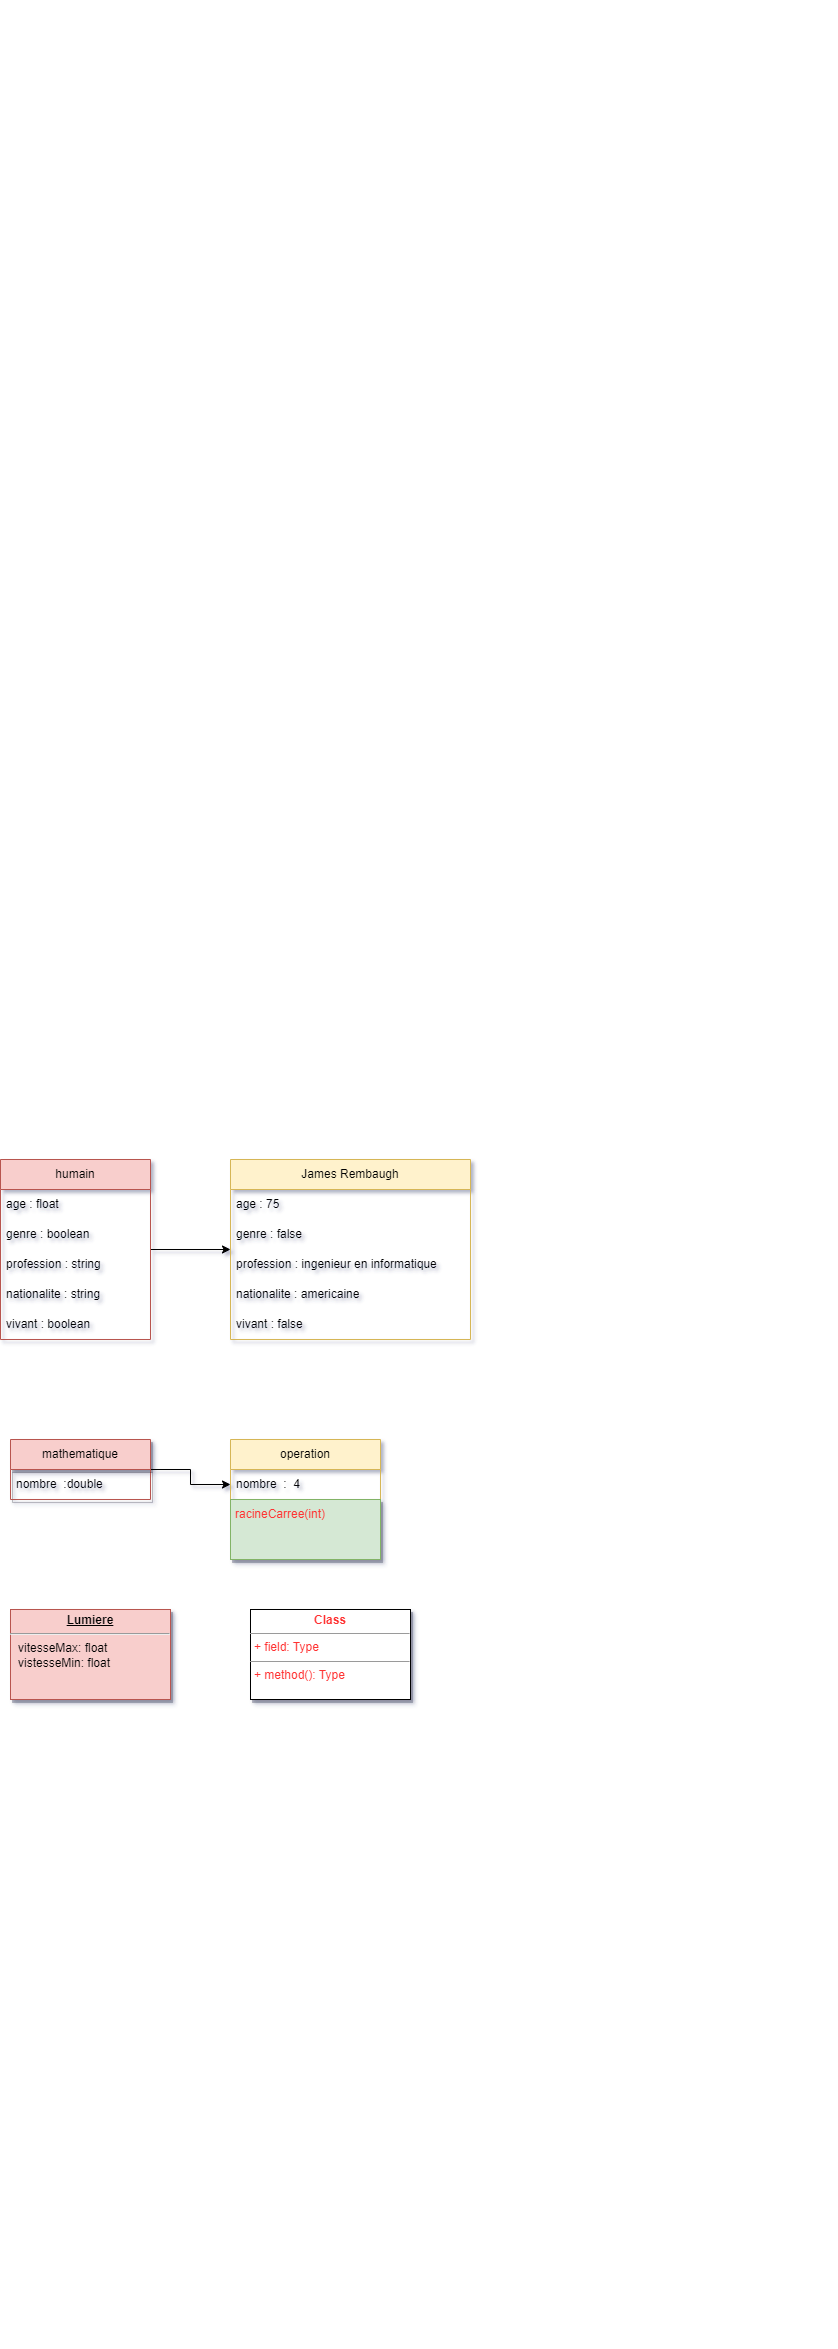

The diagram above was exported from draw.io. Its source (the exported page's mxGraphModel, read from the mxfile embedded in the PNG):
<mxGraphModel dx="1066" dy="1935" grid="1" gridSize="10" guides="1" tooltips="1" connect="1" arrows="1" fold="1" page="1" pageScale="1" pageWidth="827" pageHeight="1169" math="0" shadow="0">
  <root>
    <mxCell id="WIyWlLk6GJQsqaUBKTNV-0" />
    <mxCell id="WIyWlLk6GJQsqaUBKTNV-1" parent="WIyWlLk6GJQsqaUBKTNV-0" />
    <mxCell id="DyU5dBXvhhEzZxT_ccNl-29" style="edgeStyle=orthogonalEdgeStyle;rounded=0;orthogonalLoop=1;jettySize=auto;html=1;" edge="1" parent="WIyWlLk6GJQsqaUBKTNV-1" source="DyU5dBXvhhEzZxT_ccNl-14" target="DyU5dBXvhhEzZxT_ccNl-21">
      <mxGeometry relative="1" as="geometry" />
    </mxCell>
    <mxCell id="DyU5dBXvhhEzZxT_ccNl-14" value="humain" style="swimlane;fontStyle=0;childLayout=stackLayout;horizontal=1;startSize=30;horizontalStack=0;resizeParent=1;resizeParentMax=0;resizeLast=0;collapsible=1;marginBottom=0;whiteSpace=wrap;html=1;fillColor=#f8cecc;strokeColor=#b85450;" vertex="1" parent="WIyWlLk6GJQsqaUBKTNV-1">
      <mxGeometry y="-10" width="150" height="180" as="geometry" />
    </mxCell>
    <mxCell id="DyU5dBXvhhEzZxT_ccNl-15" value="age : float" style="text;strokeColor=none;fillColor=none;align=left;verticalAlign=middle;spacingLeft=4;spacingRight=4;overflow=hidden;points=[[0,0.5],[1,0.5]];portConstraint=eastwest;rotatable=0;whiteSpace=wrap;html=1;" vertex="1" parent="DyU5dBXvhhEzZxT_ccNl-14">
      <mxGeometry y="30" width="150" height="30" as="geometry" />
    </mxCell>
    <mxCell id="DyU5dBXvhhEzZxT_ccNl-16" value="genre : boolean" style="text;strokeColor=none;fillColor=none;align=left;verticalAlign=middle;spacingLeft=4;spacingRight=4;overflow=hidden;points=[[0,0.5],[1,0.5]];portConstraint=eastwest;rotatable=0;whiteSpace=wrap;html=1;shadow=1;" vertex="1" parent="DyU5dBXvhhEzZxT_ccNl-14">
      <mxGeometry y="60" width="150" height="30" as="geometry" />
    </mxCell>
    <mxCell id="DyU5dBXvhhEzZxT_ccNl-18" value="profession : string" style="text;strokeColor=none;fillColor=none;align=left;verticalAlign=middle;spacingLeft=4;spacingRight=4;overflow=hidden;points=[[0,0.5],[1,0.5]];portConstraint=eastwest;rotatable=0;whiteSpace=wrap;html=1;" vertex="1" parent="DyU5dBXvhhEzZxT_ccNl-14">
      <mxGeometry y="90" width="150" height="30" as="geometry" />
    </mxCell>
    <mxCell id="DyU5dBXvhhEzZxT_ccNl-17" value="nationalite : string" style="text;strokeColor=none;fillColor=none;align=left;verticalAlign=middle;spacingLeft=4;spacingRight=4;overflow=hidden;points=[[0,0.5],[1,0.5]];portConstraint=eastwest;rotatable=0;whiteSpace=wrap;html=1;" vertex="1" parent="DyU5dBXvhhEzZxT_ccNl-14">
      <mxGeometry y="120" width="150" height="30" as="geometry" />
    </mxCell>
    <mxCell id="DyU5dBXvhhEzZxT_ccNl-20" value="vivant : boolean" style="text;strokeColor=none;fillColor=none;align=left;verticalAlign=middle;spacingLeft=4;spacingRight=4;overflow=hidden;points=[[0,0.5],[1,0.5]];portConstraint=eastwest;rotatable=0;whiteSpace=wrap;html=1;" vertex="1" parent="DyU5dBXvhhEzZxT_ccNl-14">
      <mxGeometry y="150" width="150" height="30" as="geometry" />
    </mxCell>
    <mxCell id="DyU5dBXvhhEzZxT_ccNl-21" value="James Rembaugh" style="swimlane;fontStyle=0;childLayout=stackLayout;horizontal=1;startSize=30;horizontalStack=0;resizeParent=1;resizeParentMax=0;resizeLast=0;collapsible=1;marginBottom=0;whiteSpace=wrap;html=1;fillColor=#fff2cc;strokeColor=#d6b656;" vertex="1" parent="WIyWlLk6GJQsqaUBKTNV-1">
      <mxGeometry x="230" y="-10" width="240" height="180" as="geometry" />
    </mxCell>
    <mxCell id="DyU5dBXvhhEzZxT_ccNl-22" value="age : 75" style="text;strokeColor=none;fillColor=none;align=left;verticalAlign=middle;spacingLeft=4;spacingRight=4;overflow=hidden;points=[[0,0.5],[1,0.5]];portConstraint=eastwest;rotatable=0;whiteSpace=wrap;html=1;" vertex="1" parent="DyU5dBXvhhEzZxT_ccNl-21">
      <mxGeometry y="30" width="240" height="30" as="geometry" />
    </mxCell>
    <mxCell id="DyU5dBXvhhEzZxT_ccNl-23" value="genre : false" style="text;strokeColor=none;fillColor=none;align=left;verticalAlign=middle;spacingLeft=4;spacingRight=4;overflow=hidden;points=[[0,0.5],[1,0.5]];portConstraint=eastwest;rotatable=0;whiteSpace=wrap;html=1;shadow=1;" vertex="1" parent="DyU5dBXvhhEzZxT_ccNl-21">
      <mxGeometry y="60" width="240" height="30" as="geometry" />
    </mxCell>
    <mxCell id="DyU5dBXvhhEzZxT_ccNl-24" value="profession : ingenieur en informatique" style="text;strokeColor=none;fillColor=none;align=left;verticalAlign=middle;spacingLeft=4;spacingRight=4;overflow=hidden;points=[[0,0.5],[1,0.5]];portConstraint=eastwest;rotatable=0;whiteSpace=wrap;html=1;" vertex="1" parent="DyU5dBXvhhEzZxT_ccNl-21">
      <mxGeometry y="90" width="240" height="30" as="geometry" />
    </mxCell>
    <mxCell id="DyU5dBXvhhEzZxT_ccNl-25" value="nationalite : americaine" style="text;strokeColor=none;fillColor=none;align=left;verticalAlign=middle;spacingLeft=4;spacingRight=4;overflow=hidden;points=[[0,0.5],[1,0.5]];portConstraint=eastwest;rotatable=0;whiteSpace=wrap;html=1;" vertex="1" parent="DyU5dBXvhhEzZxT_ccNl-21">
      <mxGeometry y="120" width="240" height="30" as="geometry" />
    </mxCell>
    <mxCell id="DyU5dBXvhhEzZxT_ccNl-26" value="vivant : false" style="text;strokeColor=none;fillColor=none;align=left;verticalAlign=middle;spacingLeft=4;spacingRight=4;overflow=hidden;points=[[0,0.5],[1,0.5]];portConstraint=eastwest;rotatable=0;whiteSpace=wrap;html=1;" vertex="1" parent="DyU5dBXvhhEzZxT_ccNl-21">
      <mxGeometry y="150" width="240" height="30" as="geometry" />
    </mxCell>
    <mxCell id="DyU5dBXvhhEzZxT_ccNl-42" style="edgeStyle=orthogonalEdgeStyle;rounded=0;orthogonalLoop=1;jettySize=auto;html=1;fontColor=#FF3333;entryX=0;entryY=0.5;entryDx=0;entryDy=0;" edge="1" parent="WIyWlLk6GJQsqaUBKTNV-1" source="DyU5dBXvhhEzZxT_ccNl-30" target="DyU5dBXvhhEzZxT_ccNl-35">
      <mxGeometry relative="1" as="geometry">
        <mxPoint x="220" y="330" as="targetPoint" />
      </mxGeometry>
    </mxCell>
    <mxCell id="DyU5dBXvhhEzZxT_ccNl-30" value="mathematique" style="swimlane;fontStyle=0;childLayout=stackLayout;horizontal=1;startSize=30;horizontalStack=0;resizeParent=1;resizeParentMax=0;resizeLast=0;collapsible=1;marginBottom=0;whiteSpace=wrap;html=1;shadow=1;fillColor=#f8cecc;strokeColor=#b85450;" vertex="1" parent="WIyWlLk6GJQsqaUBKTNV-1">
      <mxGeometry x="10" y="270" width="140" height="60" as="geometry" />
    </mxCell>
    <mxCell id="DyU5dBXvhhEzZxT_ccNl-31" value="nombre&amp;nbsp; :double" style="text;strokeColor=none;fillColor=none;align=left;verticalAlign=middle;spacingLeft=4;spacingRight=4;overflow=hidden;points=[[0,0.5],[1,0.5]];portConstraint=eastwest;rotatable=0;whiteSpace=wrap;html=1;" vertex="1" parent="DyU5dBXvhhEzZxT_ccNl-30">
      <mxGeometry y="30" width="140" height="30" as="geometry" />
    </mxCell>
    <mxCell id="DyU5dBXvhhEzZxT_ccNl-34" value="operation" style="swimlane;fontStyle=0;childLayout=stackLayout;horizontal=1;startSize=30;horizontalStack=0;resizeParent=1;resizeParentMax=0;resizeLast=0;collapsible=1;marginBottom=0;whiteSpace=wrap;html=1;fillColor=#fff2cc;strokeColor=#d6b656;" vertex="1" parent="WIyWlLk6GJQsqaUBKTNV-1">
      <mxGeometry x="230" y="270" width="150" height="60" as="geometry" />
    </mxCell>
    <mxCell id="DyU5dBXvhhEzZxT_ccNl-35" value="nombre&amp;nbsp; :&amp;nbsp; 4" style="text;strokeColor=none;fillColor=none;align=left;verticalAlign=middle;spacingLeft=4;spacingRight=4;overflow=hidden;points=[[0,0.5],[1,0.5]];portConstraint=eastwest;rotatable=0;whiteSpace=wrap;html=1;" vertex="1" parent="DyU5dBXvhhEzZxT_ccNl-34">
      <mxGeometry y="30" width="150" height="30" as="geometry" />
    </mxCell>
    <mxCell id="DyU5dBXvhhEzZxT_ccNl-40" value="" style="rounded=0;whiteSpace=wrap;html=1;shadow=1;fillColor=#d5e8d4;strokeColor=#82b366;" vertex="1" parent="WIyWlLk6GJQsqaUBKTNV-1">
      <mxGeometry x="230" y="330" width="150" height="60" as="geometry" />
    </mxCell>
    <mxCell id="DyU5dBXvhhEzZxT_ccNl-41" value="&lt;font color=&quot;#ff3333&quot;&gt;racineCarree(int)&lt;/font&gt;" style="text;html=1;strokeColor=none;fillColor=none;align=center;verticalAlign=middle;whiteSpace=wrap;rounded=0;" vertex="1" parent="WIyWlLk6GJQsqaUBKTNV-1">
      <mxGeometry x="250" y="330" width="60" height="30" as="geometry" />
    </mxCell>
    <mxCell id="DyU5dBXvhhEzZxT_ccNl-49" value="&lt;p style=&quot;margin:0px;margin-top:4px;text-align:center;text-decoration:underline;&quot;&gt;&lt;b&gt;Lumiere&lt;/b&gt;&lt;/p&gt;&lt;hr&gt;&lt;p style=&quot;margin:0px;margin-left:8px;&quot;&gt;vitesseMax: float&lt;br&gt;vistesseMin: float&lt;/p&gt;" style="verticalAlign=top;align=left;overflow=fill;fontSize=12;fontFamily=Helvetica;html=1;shadow=1;fillColor=#f8cecc;strokeColor=#b85450;" vertex="1" parent="WIyWlLk6GJQsqaUBKTNV-1">
      <mxGeometry x="10" y="440" width="160" height="90" as="geometry" />
    </mxCell>
    <mxCell id="DyU5dBXvhhEzZxT_ccNl-50" value="&lt;p style=&quot;margin:0px;margin-top:4px;text-align:center;&quot;&gt;&lt;b&gt;Class&lt;/b&gt;&lt;/p&gt;&lt;hr size=&quot;1&quot;/&gt;&lt;p style=&quot;margin:0px;margin-left:4px;&quot;&gt;+ field: Type&lt;/p&gt;&lt;hr size=&quot;1&quot;/&gt;&lt;p style=&quot;margin:0px;margin-left:4px;&quot;&gt;+ method(): Type&lt;/p&gt;" style="verticalAlign=top;align=left;overflow=fill;fontSize=12;fontFamily=Helvetica;html=1;shadow=1;fontColor=#FF3333;" vertex="1" parent="WIyWlLk6GJQsqaUBKTNV-1">
      <mxGeometry x="250" y="440" width="160" height="90" as="geometry" />
    </mxCell>
  </root>
</mxGraphModel>